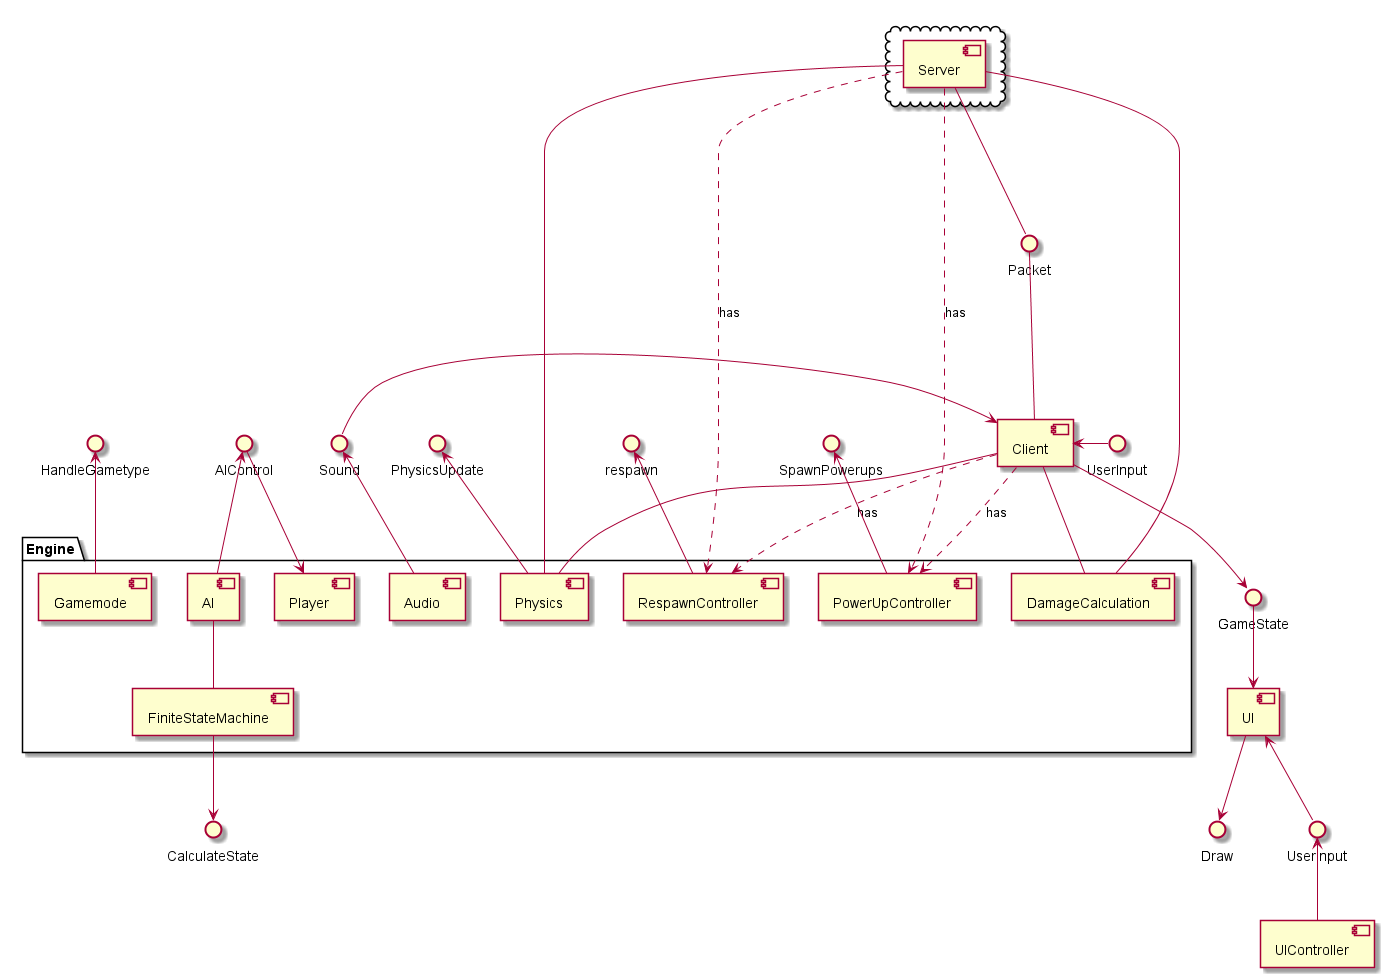

The diagram above was rendered by PlantUML. Its source (embedded in the PNG):
@startuml
skinparam componentStyle uml2


cloud {
    [Server]
}

[Client]
[UI]
[UIController]



() SpawnPowerups
() HandleGametype
() respawn
() "GameState" as GS1

() AIControl

() PhysicsUpdate
() Sound
() "UserInput" as input1
() "UserInput" as input2



package "Engine"{
    [DamageCalculation]
    [Physics]
    [AI]
    [Player]
    [Audio]
    [Gamemode]
    [RespawnController]
    [PowerUpController]
    [FiniteStateMachine]
}

Physics -up->  PhysicsUpdate

AI -up-> AIControl
AIControl --> Player

Client -- Physics
Client ..> RespawnController:has
Client ..> PowerUpController:has

Client -up-- Packet
Server --- Packet

UI --> Draw

Server -- Physics
Server ..> RespawnController:has
Server ..> PowerUpController:has



AI -- FiniteStateMachine

Client --> GS1
GS1 --> UI


DamageCalculation -- Client

Server -- DamageCalculation

Audio -> Sound

Sound -> Client


UI <-- input1

input1 <-- UIController

Gamemode -up-> HandleGametype

FiniteStateMachine --> CalculateState

RespawnController -up-> respawn

PowerUpController -up-> SpawnPowerups

Client <- input2


@enduml